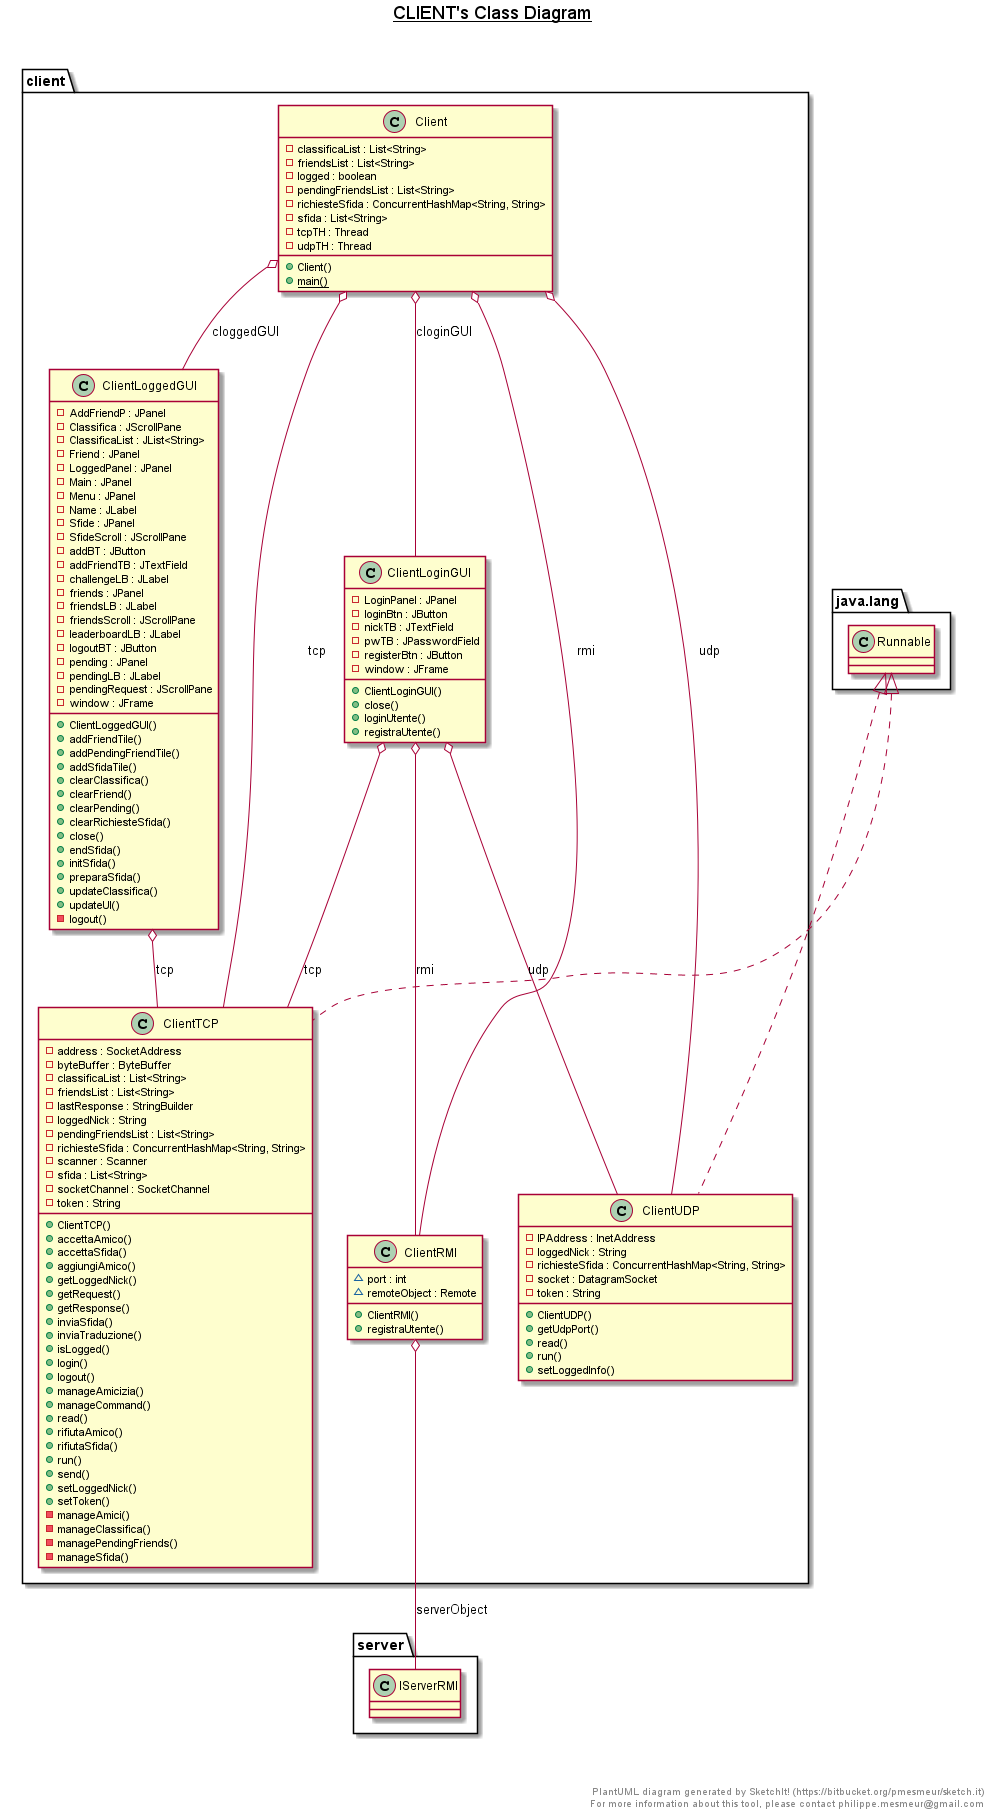

The diagram above was rendered by PlantUML. Its source (embedded in the PNG):
@startuml

title __CLIENT's Class Diagram__\n

  namespace client {
    class client.Client {
        - classificaList : List<String>
        - friendsList : List<String>
        - logged : boolean
        - pendingFriendsList : List<String>
        - richiesteSfida : ConcurrentHashMap<String, String>
        - sfida : List<String>
        - tcpTH : Thread
        - udpTH : Thread
        + Client()
        {static} + main()
    }
  }
  

  namespace client {
    class client.ClientLoggedGUI {
        - AddFriendP : JPanel
        - Classifica : JScrollPane
        - ClassificaList : JList<String>
        - Friend : JPanel
        - LoggedPanel : JPanel
        - Main : JPanel
        - Menu : JPanel
        - Name : JLabel
        - Sfide : JPanel
        - SfideScroll : JScrollPane
        - addBT : JButton
        - addFriendTB : JTextField
        - challengeLB : JLabel
        - friends : JPanel
        - friendsLB : JLabel
        - friendsScroll : JScrollPane
        - leaderboardLB : JLabel
        - logoutBT : JButton
        - pending : JPanel
        - pendingLB : JLabel
        - pendingRequest : JScrollPane
        - window : JFrame
        + ClientLoggedGUI()
        + addFriendTile()
        + addPendingFriendTile()
        + addSfidaTile()
        + clearClassifica()
        + clearFriend()
        + clearPending()
        + clearRichiesteSfida()
        + close()
        + endSfida()
        + initSfida()
        + preparaSfida()
        + updateClassifica()
        + updateUI()
        - logout()
    }
  }
  

  namespace client {
    class client.ClientLoginGUI {
        - LoginPanel : JPanel
        - loginBtn : JButton
        - nickTB : JTextField
        - pwTB : JPasswordField
        - registerBtn : JButton
        - window : JFrame
        + ClientLoginGUI()
        + close()
        + loginUtente()
        + registraUtente()
    }
  }
  

  namespace client {
    class client.ClientRMI {
        ~ port : int
        ~ remoteObject : Remote
        + ClientRMI()
        + registraUtente()
    }
  }
  

  namespace client {
    class client.ClientTCP {
        - address : SocketAddress
        - byteBuffer : ByteBuffer
        - classificaList : List<String>
        - friendsList : List<String>
        - lastResponse : StringBuilder
        - loggedNick : String
        - pendingFriendsList : List<String>
        - richiesteSfida : ConcurrentHashMap<String, String>
        - scanner : Scanner
        - sfida : List<String>
        - socketChannel : SocketChannel
        - token : String
        + ClientTCP()
        + accettaAmico()
        + accettaSfida()
        + aggiungiAmico()
        + getLoggedNick()
        + getRequest()
        + getResponse()
        + inviaSfida()
        + inviaTraduzione()
        + isLogged()
        + login()
        + logout()
        + manageAmicizia()
        + manageCommand()
        + read()
        + rifiutaAmico()
        + rifiutaSfida()
        + run()
        + send()
        + setLoggedNick()
        + setToken()
        - manageAmici()
        - manageClassifica()
        - managePendingFriends()
        - manageSfida()
    }
  }
  

  namespace client {
    class client.ClientUDP {
        - IPAddress : InetAddress
        - loggedNick : String
        - richiesteSfida : ConcurrentHashMap<String, String>
        - socket : DatagramSocket
        - token : String
        + ClientUDP()
        + getUdpPort()
        + read()
        + run()
        + setLoggedInfo()
    }
  }
  

  client.Client o-- client.ClientLoggedGUI : cloggedGUI
  client.Client o-- client.ClientLoginGUI : cloginGUI
  client.Client o-- client.ClientRMI : rmi
  client.Client o-- client.ClientTCP : tcp
  client.Client o-- client.ClientUDP : udp
  client.ClientLoggedGUI o-- client.ClientTCP : tcp
  client.ClientLoginGUI o-- client.ClientRMI : rmi
  client.ClientLoginGUI o-- client.ClientTCP : tcp
  client.ClientLoginGUI o-- client.ClientUDP : udp
  client.ClientRMI o-- server.IServerRMI : serverObject
  client.ClientTCP .up.|> java.lang.Runnable
  client.ClientUDP .up.|> java.lang.Runnable


right footer


PlantUML diagram generated by SketchIt! (https://bitbucket.org/pmesmeur/sketch.it)
For more information about this tool, please contact philippe.mesmeur@gmail.com
endfooter

@enduml